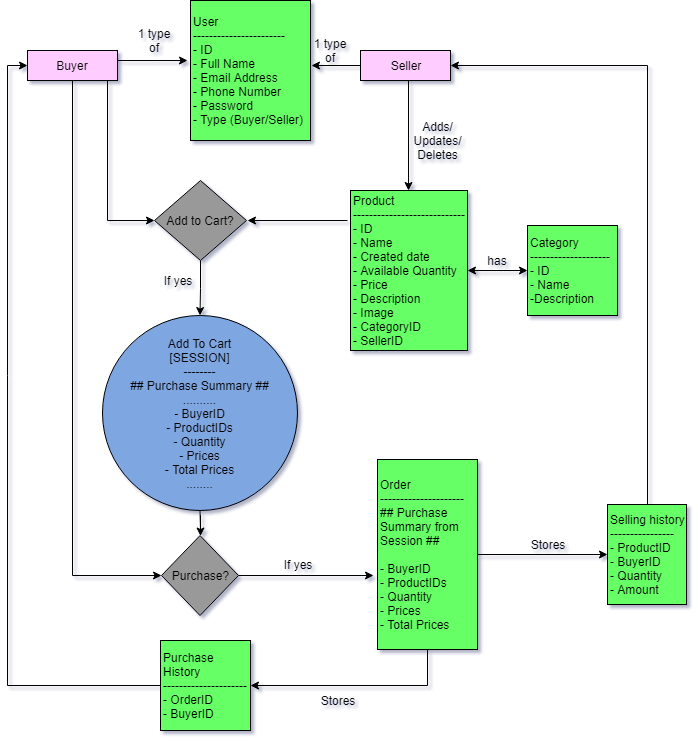

The diagram above was exported from draw.io. Its source (the exported page's mxGraphModel, read from the mxfile embedded in the PNG):
<mxGraphModel dx="1108" dy="441" grid="1" gridSize="10" guides="1" tooltips="1" connect="1" arrows="1" fold="1" page="1" pageScale="1" pageWidth="827" pageHeight="1169" math="0" shadow="0">
  <root>
    <mxCell id="0" />
    <mxCell id="1" parent="0" />
    <mxCell id="V2qJRhY6lyhYtWdJCYxm-1" value="User&lt;br&gt;-----------------------&lt;br&gt;- ID&lt;br&gt;- Full Name&lt;br&gt;- Email Address&lt;br&gt;- Phone Number&lt;br&gt;- Password&lt;br&gt;- Type (Buyer/Seller)" style="rounded=0;whiteSpace=wrap;html=1;align=left;fillColor=#66FF66;" vertex="1" parent="1">
      <mxGeometry x="293" y="30" width="120" height="140" as="geometry" />
    </mxCell>
    <mxCell id="V2qJRhY6lyhYtWdJCYxm-79" style="edgeStyle=orthogonalEdgeStyle;rounded=0;orthogonalLoop=1;jettySize=auto;html=1;entryX=0;entryY=0.5;entryDx=0;entryDy=0;" edge="1" parent="1" source="V2qJRhY6lyhYtWdJCYxm-7" target="V2qJRhY6lyhYtWdJCYxm-42">
      <mxGeometry relative="1" as="geometry">
        <Array as="points">
          <mxPoint x="175" y="605" />
        </Array>
      </mxGeometry>
    </mxCell>
    <mxCell id="V2qJRhY6lyhYtWdJCYxm-85" style="edgeStyle=orthogonalEdgeStyle;rounded=0;orthogonalLoop=1;jettySize=auto;html=1;entryX=0;entryY=0.5;entryDx=0;entryDy=0;" edge="1" parent="1" source="V2qJRhY6lyhYtWdJCYxm-7" target="V2qJRhY6lyhYtWdJCYxm-71">
      <mxGeometry relative="1" as="geometry">
        <Array as="points">
          <mxPoint x="210" y="250" />
        </Array>
      </mxGeometry>
    </mxCell>
    <mxCell id="V2qJRhY6lyhYtWdJCYxm-7" value="Buyer&lt;br&gt;" style="rounded=0;whiteSpace=wrap;html=1;fillColor=#FFCCFF;" vertex="1" parent="1">
      <mxGeometry x="130" y="80" width="90" height="30" as="geometry" />
    </mxCell>
    <mxCell id="V2qJRhY6lyhYtWdJCYxm-10" value="Seller" style="rounded=0;whiteSpace=wrap;html=1;fillColor=#FFCCFF;" vertex="1" parent="1">
      <mxGeometry x="463" y="80" width="90" height="30" as="geometry" />
    </mxCell>
    <mxCell id="V2qJRhY6lyhYtWdJCYxm-82" style="edgeStyle=orthogonalEdgeStyle;rounded=0;orthogonalLoop=1;jettySize=auto;html=1;entryX=0;entryY=0.5;entryDx=0;entryDy=0;" edge="1" parent="1" source="V2qJRhY6lyhYtWdJCYxm-11" target="V2qJRhY6lyhYtWdJCYxm-7">
      <mxGeometry relative="1" as="geometry" />
    </mxCell>
    <mxCell id="V2qJRhY6lyhYtWdJCYxm-11" value="Purchase History&lt;br&gt;---------------------&lt;br&gt;- OrderID&lt;br&gt;- BuyerID" style="rounded=0;whiteSpace=wrap;html=1;align=left;fillColor=#66FF66;" vertex="1" parent="1">
      <mxGeometry x="263" y="670" width="90" height="90" as="geometry" />
    </mxCell>
    <mxCell id="V2qJRhY6lyhYtWdJCYxm-90" style="edgeStyle=orthogonalEdgeStyle;rounded=0;orthogonalLoop=1;jettySize=auto;html=1;entryX=1;entryY=0.5;entryDx=0;entryDy=0;" edge="1" parent="1" source="V2qJRhY6lyhYtWdJCYxm-12" target="V2qJRhY6lyhYtWdJCYxm-10">
      <mxGeometry relative="1" as="geometry">
        <mxPoint x="749.5" y="320" as="targetPoint" />
        <Array as="points">
          <mxPoint x="750" y="95" />
        </Array>
      </mxGeometry>
    </mxCell>
    <mxCell id="V2qJRhY6lyhYtWdJCYxm-12" value="Selling history&lt;br&gt;----------------&lt;br&gt;- ProductID&lt;br&gt;- BuyerID&lt;br&gt;- Quantity&lt;br&gt;- Amount" style="rounded=0;whiteSpace=wrap;html=1;align=left;fillColor=#66FF66;" vertex="1" parent="1">
      <mxGeometry x="710" y="534" width="79" height="100" as="geometry" />
    </mxCell>
    <mxCell id="V2qJRhY6lyhYtWdJCYxm-13" value="Product&lt;br&gt;----------------------------&lt;br&gt;- ID&lt;br&gt;- Name&lt;br&gt;- Created date&lt;br&gt;- Available Quantity&lt;br&gt;- Price&lt;br&gt;- Description&lt;br&gt;- Image&lt;br&gt;- CategoryID&lt;br&gt;- SellerID" style="rounded=0;whiteSpace=wrap;html=1;align=left;fillColor=#66FF66;" vertex="1" parent="1">
      <mxGeometry x="453" y="220" width="117" height="160" as="geometry" />
    </mxCell>
    <mxCell id="V2qJRhY6lyhYtWdJCYxm-15" value="Category&lt;br&gt;--------------------&lt;br&gt;- ID&lt;br&gt;- Name&lt;br&gt;-Description" style="rounded=0;whiteSpace=wrap;html=1;align=left;fillColor=#66FF66;" vertex="1" parent="1">
      <mxGeometry x="630" y="255" width="90" height="90" as="geometry" />
    </mxCell>
    <mxCell id="V2qJRhY6lyhYtWdJCYxm-91" style="edgeStyle=orthogonalEdgeStyle;rounded=0;orthogonalLoop=1;jettySize=auto;html=1;entryX=1;entryY=0.5;entryDx=0;entryDy=0;" edge="1" parent="1" source="V2qJRhY6lyhYtWdJCYxm-17" target="V2qJRhY6lyhYtWdJCYxm-11">
      <mxGeometry relative="1" as="geometry">
        <Array as="points">
          <mxPoint x="530" y="715" />
        </Array>
      </mxGeometry>
    </mxCell>
    <mxCell id="V2qJRhY6lyhYtWdJCYxm-95" style="edgeStyle=orthogonalEdgeStyle;rounded=0;orthogonalLoop=1;jettySize=auto;html=1;entryX=0;entryY=0.5;entryDx=0;entryDy=0;" edge="1" parent="1" source="V2qJRhY6lyhYtWdJCYxm-17" target="V2qJRhY6lyhYtWdJCYxm-12">
      <mxGeometry relative="1" as="geometry" />
    </mxCell>
    <mxCell id="V2qJRhY6lyhYtWdJCYxm-17" value="Order&lt;br&gt;---------------------&lt;br&gt;## Purchase Summary from Session ##&lt;br&gt;&lt;br&gt;- BuyerID&lt;br&gt;- ProductIDs&lt;br&gt;- Quantity&lt;br&gt;- Prices&lt;br&gt;- Total Prices" style="rounded=0;whiteSpace=wrap;html=1;align=left;fillColor=#66FF66;" vertex="1" parent="1">
      <mxGeometry x="480" y="489" width="100" height="190" as="geometry" />
    </mxCell>
    <mxCell id="V2qJRhY6lyhYtWdJCYxm-23" value="" style="endArrow=classic;html=1;" edge="1" parent="1">
      <mxGeometry width="50" height="50" relative="1" as="geometry">
        <mxPoint x="511" y="110" as="sourcePoint" />
        <mxPoint x="511" y="220" as="targetPoint" />
      </mxGeometry>
    </mxCell>
    <mxCell id="V2qJRhY6lyhYtWdJCYxm-78" value="" style="edgeStyle=orthogonalEdgeStyle;rounded=0;orthogonalLoop=1;jettySize=auto;html=1;" edge="1" parent="1" source="V2qJRhY6lyhYtWdJCYxm-38" target="V2qJRhY6lyhYtWdJCYxm-42">
      <mxGeometry relative="1" as="geometry" />
    </mxCell>
    <mxCell id="V2qJRhY6lyhYtWdJCYxm-38" value="Add To Cart&lt;br&gt;[SESSION]&lt;br&gt;--------&lt;br&gt;## Purchase Summary ##&lt;br&gt;..........&lt;br&gt;- BuyerID&lt;br&gt;- ProductIDs&lt;br&gt;- Quantity&lt;br&gt;- Prices&lt;br&gt;- Total Prices&lt;br&gt;........" style="ellipse;whiteSpace=wrap;html=1;aspect=fixed;fillColor=#7EA6E0;" vertex="1" parent="1">
      <mxGeometry x="205" y="345" width="195" height="195" as="geometry" />
    </mxCell>
    <mxCell id="V2qJRhY6lyhYtWdJCYxm-89" style="edgeStyle=orthogonalEdgeStyle;rounded=0;orthogonalLoop=1;jettySize=auto;html=1;exitX=1;exitY=0.5;exitDx=0;exitDy=0;entryX=-0.04;entryY=0.611;entryDx=0;entryDy=0;entryPerimeter=0;" edge="1" parent="1" source="V2qJRhY6lyhYtWdJCYxm-42" target="V2qJRhY6lyhYtWdJCYxm-17">
      <mxGeometry relative="1" as="geometry" />
    </mxCell>
    <mxCell id="V2qJRhY6lyhYtWdJCYxm-42" value="Purchase?" style="rhombus;whiteSpace=wrap;html=1;fillColor=#999999;" vertex="1" parent="1">
      <mxGeometry x="264" y="565" width="77" height="80" as="geometry" />
    </mxCell>
    <mxCell id="V2qJRhY6lyhYtWdJCYxm-59" value="" style="endArrow=classic;html=1;" edge="1" parent="1">
      <mxGeometry width="50" height="50" relative="1" as="geometry">
        <mxPoint x="220" y="90" as="sourcePoint" />
        <mxPoint x="290" y="90" as="targetPoint" />
      </mxGeometry>
    </mxCell>
    <mxCell id="V2qJRhY6lyhYtWdJCYxm-60" value="" style="endArrow=classic;html=1;exitX=0;exitY=0.5;exitDx=0;exitDy=0;entryX=0.025;entryY=1.25;entryDx=0;entryDy=0;entryPerimeter=0;" edge="1" parent="1" source="V2qJRhY6lyhYtWdJCYxm-10" target="V2qJRhY6lyhYtWdJCYxm-61">
      <mxGeometry width="50" height="50" relative="1" as="geometry">
        <mxPoint x="401.5" y="100" as="sourcePoint" />
        <mxPoint x="390" y="95" as="targetPoint" />
      </mxGeometry>
    </mxCell>
    <mxCell id="V2qJRhY6lyhYtWdJCYxm-61" value="1 type of" style="text;html=1;strokeColor=none;fillColor=none;align=center;verticalAlign=middle;whiteSpace=wrap;rounded=0;" vertex="1" parent="1">
      <mxGeometry x="413" y="70" width="40" height="20" as="geometry" />
    </mxCell>
    <mxCell id="V2qJRhY6lyhYtWdJCYxm-64" value="1 type of" style="text;html=1;strokeColor=none;fillColor=none;align=center;verticalAlign=middle;whiteSpace=wrap;rounded=0;" vertex="1" parent="1">
      <mxGeometry x="236.5" y="60" width="40" height="20" as="geometry" />
    </mxCell>
    <mxCell id="V2qJRhY6lyhYtWdJCYxm-66" value="Adds/&lt;br&gt;Updates/&lt;br&gt;Deletes" style="text;html=1;strokeColor=none;fillColor=none;align=center;verticalAlign=middle;whiteSpace=wrap;rounded=0;" vertex="1" parent="1">
      <mxGeometry x="520" y="160" width="40" height="20" as="geometry" />
    </mxCell>
    <mxCell id="V2qJRhY6lyhYtWdJCYxm-70" value="" style="endArrow=classic;startArrow=classic;html=1;entryX=0;entryY=0.5;entryDx=0;entryDy=0;exitX=1;exitY=0.5;exitDx=0;exitDy=0;" edge="1" parent="1" source="V2qJRhY6lyhYtWdJCYxm-13" target="V2qJRhY6lyhYtWdJCYxm-15">
      <mxGeometry width="50" height="50" relative="1" as="geometry">
        <mxPoint x="570" y="320" as="sourcePoint" />
        <mxPoint x="620" y="270" as="targetPoint" />
      </mxGeometry>
    </mxCell>
    <mxCell id="V2qJRhY6lyhYtWdJCYxm-77" value="" style="edgeStyle=orthogonalEdgeStyle;rounded=0;orthogonalLoop=1;jettySize=auto;html=1;" edge="1" parent="1" source="V2qJRhY6lyhYtWdJCYxm-71" target="V2qJRhY6lyhYtWdJCYxm-38">
      <mxGeometry relative="1" as="geometry" />
    </mxCell>
    <mxCell id="V2qJRhY6lyhYtWdJCYxm-71" value="Add to Cart?" style="rhombus;whiteSpace=wrap;html=1;fillColor=#999999;" vertex="1" parent="1">
      <mxGeometry x="257" y="210" width="92" height="80" as="geometry" />
    </mxCell>
    <mxCell id="V2qJRhY6lyhYtWdJCYxm-73" value="" style="endArrow=classic;html=1;" edge="1" parent="1">
      <mxGeometry width="50" height="50" relative="1" as="geometry">
        <mxPoint x="450" y="250" as="sourcePoint" />
        <mxPoint x="350" y="250" as="targetPoint" />
      </mxGeometry>
    </mxCell>
    <mxCell id="V2qJRhY6lyhYtWdJCYxm-86" value="If yes" style="text;html=1;strokeColor=none;fillColor=none;align=center;verticalAlign=middle;whiteSpace=wrap;rounded=0;rotation=0;" vertex="1" parent="1">
      <mxGeometry x="260" y="300" width="40" height="20" as="geometry" />
    </mxCell>
    <mxCell id="V2qJRhY6lyhYtWdJCYxm-87" value="If yes" style="text;html=1;strokeColor=none;fillColor=none;align=center;verticalAlign=middle;whiteSpace=wrap;rounded=0;rotation=0;" vertex="1" parent="1">
      <mxGeometry x="380" y="584" width="40" height="20" as="geometry" />
    </mxCell>
    <mxCell id="V2qJRhY6lyhYtWdJCYxm-92" value="Stores" style="text;html=1;strokeColor=none;fillColor=none;align=center;verticalAlign=middle;whiteSpace=wrap;rounded=0;" vertex="1" parent="1">
      <mxGeometry x="420" y="720" width="40" height="20" as="geometry" />
    </mxCell>
    <mxCell id="V2qJRhY6lyhYtWdJCYxm-93" value="Stores" style="text;html=1;strokeColor=none;fillColor=none;align=center;verticalAlign=middle;whiteSpace=wrap;rounded=0;" vertex="1" parent="1">
      <mxGeometry x="630" y="564" width="40" height="20" as="geometry" />
    </mxCell>
    <mxCell id="V2qJRhY6lyhYtWdJCYxm-96" value="has" style="text;html=1;strokeColor=none;fillColor=none;align=center;verticalAlign=middle;whiteSpace=wrap;rounded=0;" vertex="1" parent="1">
      <mxGeometry x="580" y="280" width="40" height="20" as="geometry" />
    </mxCell>
  </root>
</mxGraphModel>